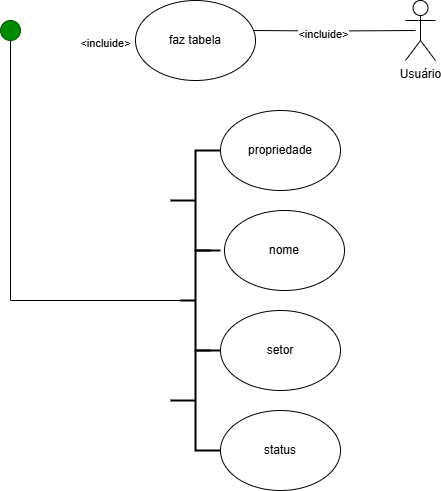

The diagram above was exported from draw.io. Its source (the exported page's mxGraphModel, read from the mxfile embedded in the PNG):
<mxGraphModel dx="1426" dy="777" grid="1" gridSize="10" guides="1" tooltips="1" connect="1" arrows="1" fold="1" page="1" pageScale="1" pageWidth="827" pageHeight="1169" math="0" shadow="0">
  <root>
    <mxCell id="0" />
    <mxCell id="1" parent="0" />
    <mxCell id="p29-x4n4_7P_NE7ul9Oq-31" value="" style="group" vertex="1" connectable="0" parent="1">
      <mxGeometry x="300" y="550" width="174" height="380" as="geometry" />
    </mxCell>
    <mxCell id="p29-x4n4_7P_NE7ul9Oq-24" value="" style="strokeWidth=2;html=1;shape=mxgraph.flowchart.annotation_2;align=left;labelPosition=right;pointerEvents=1;" vertex="1" parent="p29-x4n4_7P_NE7ul9Oq-31">
      <mxGeometry y="40" width="50" height="100" as="geometry" />
    </mxCell>
    <mxCell id="p29-x4n4_7P_NE7ul9Oq-25" value="propriedade" style="ellipse;whiteSpace=wrap;html=1;" vertex="1" parent="p29-x4n4_7P_NE7ul9Oq-31">
      <mxGeometry x="50" width="120" height="80" as="geometry" />
    </mxCell>
    <mxCell id="p29-x4n4_7P_NE7ul9Oq-26" value="nome" style="ellipse;whiteSpace=wrap;html=1;" vertex="1" parent="p29-x4n4_7P_NE7ul9Oq-31">
      <mxGeometry x="54" y="100" width="120" height="80" as="geometry" />
    </mxCell>
    <mxCell id="p29-x4n4_7P_NE7ul9Oq-27" value="" style="strokeWidth=2;html=1;shape=mxgraph.flowchart.annotation_2;align=left;labelPosition=right;pointerEvents=1;" vertex="1" parent="p29-x4n4_7P_NE7ul9Oq-31">
      <mxGeometry y="240" width="50" height="100" as="geometry" />
    </mxCell>
    <mxCell id="p29-x4n4_7P_NE7ul9Oq-28" value="" style="strokeWidth=2;html=1;shape=mxgraph.flowchart.annotation_2;align=left;labelPosition=right;pointerEvents=1;" vertex="1" parent="p29-x4n4_7P_NE7ul9Oq-31">
      <mxGeometry x="10" y="140" width="30" height="100" as="geometry" />
    </mxCell>
    <mxCell id="p29-x4n4_7P_NE7ul9Oq-29" value="status" style="ellipse;whiteSpace=wrap;html=1;" vertex="1" parent="p29-x4n4_7P_NE7ul9Oq-31">
      <mxGeometry x="50" y="300" width="120" height="80" as="geometry" />
    </mxCell>
    <mxCell id="p29-x4n4_7P_NE7ul9Oq-30" value="setor" style="ellipse;whiteSpace=wrap;html=1;" vertex="1" parent="p29-x4n4_7P_NE7ul9Oq-31">
      <mxGeometry x="50" y="200" width="120" height="80" as="geometry" />
    </mxCell>
    <mxCell id="p29-x4n4_7P_NE7ul9Oq-36" value="" style="group" vertex="1" connectable="0" parent="1">
      <mxGeometry x="200" y="440" width="365" height="80" as="geometry" />
    </mxCell>
    <mxCell id="p29-x4n4_7P_NE7ul9Oq-8" value="g" style="edgeStyle=orthogonalEdgeStyle;rounded=0;orthogonalLoop=1;jettySize=auto;html=1;" edge="1" parent="p29-x4n4_7P_NE7ul9Oq-36">
      <mxGeometry relative="1" as="geometry">
        <mxPoint x="345" y="30" as="sourcePoint" />
        <mxPoint x="178.5" y="50" as="targetPoint" />
      </mxGeometry>
    </mxCell>
    <mxCell id="p29-x4n4_7P_NE7ul9Oq-19" value="&amp;lt;incluide&amp;gt;" style="edgeLabel;html=1;align=center;verticalAlign=middle;resizable=0;points=[];" vertex="1" connectable="0" parent="p29-x4n4_7P_NE7ul9Oq-8">
      <mxGeometry x="-0.0081" y="3" relative="1" as="geometry">
        <mxPoint x="-1" as="offset" />
      </mxGeometry>
    </mxCell>
    <mxCell id="p29-x4n4_7P_NE7ul9Oq-15" value="Usuário" style="shape=umlActor;verticalLabelPosition=bottom;verticalAlign=top;html=1;outlineConnect=0;" vertex="1" parent="p29-x4n4_7P_NE7ul9Oq-36">
      <mxGeometry x="335" width="30" height="60" as="geometry" />
    </mxCell>
    <mxCell id="p29-x4n4_7P_NE7ul9Oq-1" value="faz tabela" style="ellipse;whiteSpace=wrap;html=1;" vertex="1" parent="p29-x4n4_7P_NE7ul9Oq-36">
      <mxGeometry x="65" width="120" height="80" as="geometry" />
    </mxCell>
    <mxCell id="p29-x4n4_7P_NE7ul9Oq-20" value="&lt;span style=&quot;font-size: 11px; background-color: rgb(255, 255, 255);&quot;&gt;&amp;lt;incluide&amp;gt;&lt;/span&gt;" style="text;html=1;align=center;verticalAlign=middle;resizable=0;points=[];autosize=1;strokeColor=none;fillColor=none;" vertex="1" parent="p29-x4n4_7P_NE7ul9Oq-36">
      <mxGeometry y="28" width="70" height="30" as="geometry" />
    </mxCell>
    <mxCell id="p29-x4n4_7P_NE7ul9Oq-39" value="" style="endArrow=none;html=1;rounded=0;exitX=0;exitY=0.5;exitDx=0;exitDy=0;exitPerimeter=0;" edge="1" parent="1" source="p29-x4n4_7P_NE7ul9Oq-40">
      <mxGeometry width="50" height="50" relative="1" as="geometry">
        <mxPoint x="140" y="510" as="sourcePoint" />
        <mxPoint x="140" y="470" as="targetPoint" />
        <Array as="points" />
      </mxGeometry>
    </mxCell>
    <mxCell id="p29-x4n4_7P_NE7ul9Oq-41" value="" style="endArrow=none;html=1;rounded=0;exitX=0;exitY=0.5;exitDx=0;exitDy=0;exitPerimeter=0;" edge="1" parent="1" source="p29-x4n4_7P_NE7ul9Oq-28" target="p29-x4n4_7P_NE7ul9Oq-40">
      <mxGeometry width="50" height="50" relative="1" as="geometry">
        <mxPoint x="310" y="740" as="sourcePoint" />
        <mxPoint x="140" y="470" as="targetPoint" />
        <Array as="points">
          <mxPoint x="140" y="740" />
        </Array>
      </mxGeometry>
    </mxCell>
    <mxCell id="p29-x4n4_7P_NE7ul9Oq-40" value="" style="ellipse;whiteSpace=wrap;html=1;aspect=fixed;fillColor=#008a00;fontColor=#ffffff;strokeColor=#005700;" vertex="1" parent="1">
      <mxGeometry x="130" y="460" width="20" height="20" as="geometry" />
    </mxCell>
  </root>
</mxGraphModel>